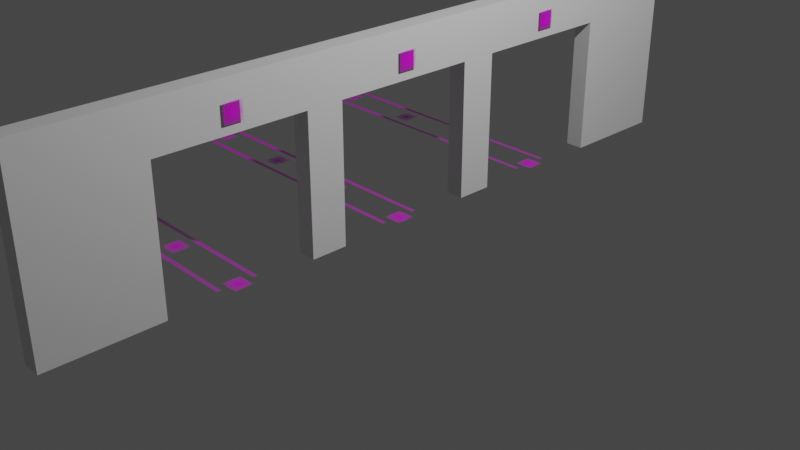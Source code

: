 # Source: untitled.blend  (saved by Blender 2.90.8; exported with 4.5.12 LTS)
import bpy
from mathutils import Matrix  # noqa: F401  (used for matrix-valued properties, if any)

bpy.ops.wm.read_factory_settings(use_empty=True)
scene = bpy.context.scene
scene.name = 'Scene'

# ---- collections
col_collection = bpy.data.collections.new('Collection'); scene.collection.children.link(col_collection)

# ---- images (referenced by path relative to the original .blend; pixels are not part of the script)
import os
ASSET_DIR = os.environ.get("B2B_ASSET_DIR", "")  # directory of the original .blend (textures are referenced by path, not embedded)
HERE = os.path.dirname(os.path.abspath(__file__))  # packed textures are extracted next to this script under _unpacked/

def load_image(name, relpath, width, height, colorspace="sRGB"):
    """Load a texture the original file referenced (path relative to the .blend, or extracted next to this script)."""
    p = next((c for c in (os.path.join(HERE, relpath), os.path.join(ASSET_DIR, relpath)) if relpath and os.path.exists(c)), "")
    if p:
        img = bpy.data.images.load(p, check_existing=True)
        img.name = name
    else:  # same state as the original file: an image datablock whose file is absent (Cycles renders it pink)
        img = bpy.data.images.new(name, width, height)
        img.source = "FILE"
        img.filepath = "//" + (relpath or name)
    img.colorspace_settings.name = colorspace
    return img
img_5x5_1000_100_png = load_image('5x5_1000-100.png', 'markers_used_iteration1/5x5_1000-100.png', 1024, 1024, 'sRGB')
img_5x5_1000_101_png = load_image('5x5_1000-101.png', 'markers_used_iteration1/5x5_1000-101.png', 1024, 1024, 'sRGB')
img_5x5_1000_102_png = load_image('5x5_1000-102.png', 'markers_used_iteration1/5x5_1000-102.png', 1024, 1024, 'sRGB')
img_screenshot_from_2020_09_12_11_19_54_png = load_image('Screenshot from 2020-09-12 11-19-54.png', 'Screenshot from 2020-09-12 11-19-54.png', 1024, 1024, 'sRGB')
img_5x5_1000_1_png = load_image('5x5_1000-1.png', '5x5_1000-1.png', 1024, 1024, 'sRGB')
img_5x5_1000_2_png = load_image('5x5_1000-2.png', '5x5_1000-2.png', 1024, 1024, 'sRGB')
img_5x5_1000_3_png = load_image('5x5_1000-3.png', '5x5_1000-3.png', 1024, 1024, 'sRGB')
img_5x5_1000_4_png = load_image('5x5_1000-4.png', '5x5_1000-4.png', 1024, 1024, 'sRGB')
img_5x5_1000_5_png = load_image('5x5_1000-5.png', '5x5_1000-5.png', 1024, 1024, 'sRGB')
img_5x5_1000_6_png = load_image('5x5_1000-6.png', '5x5_1000-6.png', 1024, 1024, 'sRGB')
img_5x5_1000_7_png = load_image('5x5_1000-7.png', '5x5_1000-7.png', 1024, 1024, 'sRGB')
img_5x5_1000_8_png = load_image('5x5_1000-8.png', '5x5_1000-8.png', 1024, 1024, 'sRGB')
img_5x5_1000_9_png = load_image('5x5_1000-9.png', '5x5_1000-9.png', 1024, 1024, 'sRGB')
img_5x5_1000_10_png = load_image('5x5_1000-10.png', '5x5_1000-10.png', 1024, 1024, 'sRGB')
img_5x5_1000_11_png = load_image('5x5_1000-11.png', '5x5_1000-11.png', 1024, 1024, 'sRGB')
img_5x5_1000_12_png = load_image('5x5_1000-12.png', '5x5_1000-12.png', 1024, 1024, 'sRGB')
img_5x5_1000_13_png = load_image('5x5_1000-13.png', '5x5_1000-13.png', 1024, 1024, 'sRGB')
img_5x5_1000_14_png = load_image('5x5_1000-14.png', '5x5_1000-14.png', 1024, 1024, 'sRGB')
img_5x5_1000_15_png = load_image('5x5_1000-15.png', '5x5_1000-15.png', 1024, 1024, 'sRGB')
img_5x5_1000_16_png = load_image('5x5_1000-16.png', '5x5_1000-16.png', 1024, 1024, 'sRGB')
img_5x5_1000_17_png = load_image('5x5_1000-17.png', '5x5_1000-17.png', 1024, 1024, 'sRGB')
img_5x5_1000_18_png = load_image('5x5_1000-18.png', '5x5_1000-18.png', 1024, 1024, 'sRGB')

# ---- materials (node trees are filled in below, after node groups)
mat_material = bpy.data.materials.new('Material')
mat_material.alpha_threshold = 0.0
mat_material.use_transparent_shadow = False
mat_material.line_color = (0.0, 0.0, 0.0, 1.0)
mat_5x5_1000_100 = bpy.data.materials.new('5x5_1000-100')
mat_5x5_1000_100.surface_render_method = 'BLENDED'
mat_5x5_1000_100.blend_method = 'BLEND'
mat_5x5_1000_100.use_transparent_shadow = False
mat_5x5_1000_101 = bpy.data.materials.new('5x5_1000-101')
mat_5x5_1000_101.surface_render_method = 'BLENDED'
mat_5x5_1000_101.blend_method = 'BLEND'
mat_5x5_1000_101.use_transparent_shadow = False
mat_5x5_1000_102 = bpy.data.materials.new('5x5_1000-102')
mat_5x5_1000_102.surface_render_method = 'BLENDED'
mat_5x5_1000_102.blend_method = 'BLEND'
mat_5x5_1000_102.use_transparent_shadow = False
mat_screenshot_from_2020_09_12_11_19_54 = bpy.data.materials.new('Screenshot from 2020-09-12 11-19-54')
mat_screenshot_from_2020_09_12_11_19_54.surface_render_method = 'BLENDED'
mat_screenshot_from_2020_09_12_11_19_54.blend_method = 'BLEND'
mat_screenshot_from_2020_09_12_11_19_54.use_transparent_shadow = False
mat_5x5_1000_1 = bpy.data.materials.new('5x5_1000-1')
mat_5x5_1000_1.surface_render_method = 'BLENDED'
mat_5x5_1000_1.blend_method = 'BLEND'
mat_5x5_1000_1.use_transparent_shadow = False
mat_5x5_1000_2 = bpy.data.materials.new('5x5_1000-2')
mat_5x5_1000_2.surface_render_method = 'BLENDED'
mat_5x5_1000_2.blend_method = 'BLEND'
mat_5x5_1000_2.use_transparent_shadow = False
mat_5x5_1000_3 = bpy.data.materials.new('5x5_1000-3')
mat_5x5_1000_3.surface_render_method = 'BLENDED'
mat_5x5_1000_3.blend_method = 'BLEND'
mat_5x5_1000_3.use_transparent_shadow = False
mat_5x5_1000_4 = bpy.data.materials.new('5x5_1000-4')
mat_5x5_1000_4.surface_render_method = 'BLENDED'
mat_5x5_1000_4.blend_method = 'BLEND'
mat_5x5_1000_4.use_transparent_shadow = False
mat_5x5_1000_5 = bpy.data.materials.new('5x5_1000-5')
mat_5x5_1000_5.surface_render_method = 'BLENDED'
mat_5x5_1000_5.blend_method = 'BLEND'
mat_5x5_1000_5.use_transparent_shadow = False
mat_5x5_1000_6 = bpy.data.materials.new('5x5_1000-6')
mat_5x5_1000_6.surface_render_method = 'BLENDED'
mat_5x5_1000_6.blend_method = 'BLEND'
mat_5x5_1000_6.use_transparent_shadow = False
mat_5x5_1000_7 = bpy.data.materials.new('5x5_1000-7')
mat_5x5_1000_7.surface_render_method = 'BLENDED'
mat_5x5_1000_7.blend_method = 'BLEND'
mat_5x5_1000_7.use_transparent_shadow = False
mat_5x5_1000_8 = bpy.data.materials.new('5x5_1000-8')
mat_5x5_1000_8.surface_render_method = 'BLENDED'
mat_5x5_1000_8.blend_method = 'BLEND'
mat_5x5_1000_8.use_transparent_shadow = False
mat_5x5_1000_9 = bpy.data.materials.new('5x5_1000-9')
mat_5x5_1000_9.surface_render_method = 'BLENDED'
mat_5x5_1000_9.blend_method = 'BLEND'
mat_5x5_1000_9.use_transparent_shadow = False
mat_5x5_1000_10 = bpy.data.materials.new('5x5_1000-10')
mat_5x5_1000_10.surface_render_method = 'BLENDED'
mat_5x5_1000_10.blend_method = 'BLEND'
mat_5x5_1000_10.use_transparent_shadow = False
mat_5x5_1000_11 = bpy.data.materials.new('5x5_1000-11')
mat_5x5_1000_11.surface_render_method = 'BLENDED'
mat_5x5_1000_11.blend_method = 'BLEND'
mat_5x5_1000_11.use_transparent_shadow = False
mat_5x5_1000_12 = bpy.data.materials.new('5x5_1000-12')
mat_5x5_1000_12.surface_render_method = 'BLENDED'
mat_5x5_1000_12.blend_method = 'BLEND'
mat_5x5_1000_12.use_transparent_shadow = False
mat_5x5_1000_13 = bpy.data.materials.new('5x5_1000-13')
mat_5x5_1000_13.surface_render_method = 'BLENDED'
mat_5x5_1000_13.blend_method = 'BLEND'
mat_5x5_1000_13.use_transparent_shadow = False
mat_5x5_1000_14 = bpy.data.materials.new('5x5_1000-14')
mat_5x5_1000_14.surface_render_method = 'BLENDED'
mat_5x5_1000_14.blend_method = 'BLEND'
mat_5x5_1000_14.use_transparent_shadow = False
mat_5x5_1000_15 = bpy.data.materials.new('5x5_1000-15')
mat_5x5_1000_15.surface_render_method = 'BLENDED'
mat_5x5_1000_15.blend_method = 'BLEND'
mat_5x5_1000_15.use_transparent_shadow = False
mat_5x5_1000_16 = bpy.data.materials.new('5x5_1000-16')
mat_5x5_1000_16.surface_render_method = 'BLENDED'
mat_5x5_1000_16.blend_method = 'BLEND'
mat_5x5_1000_16.use_transparent_shadow = False
mat_5x5_1000_17 = bpy.data.materials.new('5x5_1000-17')
mat_5x5_1000_17.surface_render_method = 'BLENDED'
mat_5x5_1000_17.blend_method = 'BLEND'
mat_5x5_1000_17.use_transparent_shadow = False
mat_5x5_1000_18 = bpy.data.materials.new('5x5_1000-18')
mat_5x5_1000_18.surface_render_method = 'BLENDED'
mat_5x5_1000_18.blend_method = 'BLEND'
mat_5x5_1000_18.use_transparent_shadow = False

# ---- material node trees
mat_material.use_nodes = True; mat_material.node_tree.nodes.clear()
_N = mat_material.node_tree.nodes; _L = mat_material.node_tree.links
n0 = _N.new('ShaderNodeOutputMaterial'); n0.name = 'Material Output'; n0.location = (300, 300)
n1 = _N.new('ShaderNodeBsdfPrincipled'); n1.name = 'Principled BSDF'; n1.location = (10, 300)
n1.distribution = 'GGX'
n1.subsurface_method = 'BURLEY'
n1.inputs[2].default_value = 0.4
n1.inputs[3].default_value = 1.45
n1.inputs[27].default_value = (0.0, 0.0, 0.0, 1.0)
n1.inputs[28].default_value = 1.0
_L.new(n1.outputs[0], n0.inputs[0])
n0.is_active_output = True
mat_5x5_1000_100.use_nodes = True; mat_5x5_1000_100.node_tree.nodes.clear()
_N = mat_5x5_1000_100.node_tree.nodes; _L = mat_5x5_1000_100.node_tree.links
n0 = _N.new('ShaderNodeOutputMaterial'); n0.name = 'Material Output'; n0.location = (300, 300)
n1 = _N.new('ShaderNodeTexImage'); n1.name = 'Image Texture'; n1.location = (-200, 300)
n1.image = img_5x5_1000_100_png
n1.extension = 'CLIP'
n2 = _N.new('ShaderNodeBsdfPrincipled'); n2.name = 'Principled BSDF'; n2.location = (0, 300)
n2.distribution = 'GGX'
n2.subsurface_method = 'BURLEY'
n2.inputs[3].default_value = 1.45
n2.inputs[27].default_value = (0.0, 0.0, 0.0, 1.0)
n2.inputs[28].default_value = 1.0
_L.new(n1.outputs[0], n2.inputs[0])
_L.new(n1.outputs[1], n2.inputs[4])
_L.new(n2.outputs[0], n0.inputs[0])
n0.is_active_output = True
mat_5x5_1000_101.use_nodes = True; mat_5x5_1000_101.node_tree.nodes.clear()
_N = mat_5x5_1000_101.node_tree.nodes; _L = mat_5x5_1000_101.node_tree.links
n0 = _N.new('ShaderNodeOutputMaterial'); n0.name = 'Material Output'; n0.location = (300, 300)
n1 = _N.new('ShaderNodeTexImage'); n1.name = 'Image Texture'; n1.location = (-200, 300)
n1.image = img_5x5_1000_101_png
n1.extension = 'CLIP'
n2 = _N.new('ShaderNodeBsdfPrincipled'); n2.name = 'Principled BSDF'; n2.location = (0, 300)
n2.distribution = 'GGX'
n2.subsurface_method = 'BURLEY'
n2.inputs[3].default_value = 1.45
n2.inputs[27].default_value = (0.0, 0.0, 0.0, 1.0)
n2.inputs[28].default_value = 1.0
_L.new(n1.outputs[0], n2.inputs[0])
_L.new(n1.outputs[1], n2.inputs[4])
_L.new(n2.outputs[0], n0.inputs[0])
n0.is_active_output = True
mat_5x5_1000_102.use_nodes = True; mat_5x5_1000_102.node_tree.nodes.clear()
_N = mat_5x5_1000_102.node_tree.nodes; _L = mat_5x5_1000_102.node_tree.links
n0 = _N.new('ShaderNodeOutputMaterial'); n0.name = 'Material Output'; n0.location = (300, 300)
n1 = _N.new('ShaderNodeTexImage'); n1.name = 'Image Texture'; n1.location = (-200, 300)
n1.image = img_5x5_1000_102_png
n1.extension = 'CLIP'
n2 = _N.new('ShaderNodeBsdfPrincipled'); n2.name = 'Principled BSDF'; n2.location = (0, 300)
n2.distribution = 'GGX'
n2.subsurface_method = 'BURLEY'
n2.inputs[3].default_value = 1.45
n2.inputs[27].default_value = (0.0, 0.0, 0.0, 1.0)
n2.inputs[28].default_value = 1.0
_L.new(n1.outputs[0], n2.inputs[0])
_L.new(n1.outputs[1], n2.inputs[4])
_L.new(n2.outputs[0], n0.inputs[0])
n0.is_active_output = True
mat_screenshot_from_2020_09_12_11_19_54.use_nodes = True; mat_screenshot_from_2020_09_12_11_19_54.node_tree.nodes.clear()
_N = mat_screenshot_from_2020_09_12_11_19_54.node_tree.nodes; _L = mat_screenshot_from_2020_09_12_11_19_54.node_tree.links
n0 = _N.new('ShaderNodeOutputMaterial'); n0.name = 'Material Output'; n0.location = (300, 300)
n1 = _N.new('ShaderNodeTexImage'); n1.name = 'Image Texture'; n1.location = (-200, 300)
n1.image = img_screenshot_from_2020_09_12_11_19_54_png
n1.extension = 'CLIP'
n2 = _N.new('ShaderNodeBsdfPrincipled'); n2.name = 'Principled BSDF'; n2.location = (0, 300)
n2.distribution = 'GGX'
n2.subsurface_method = 'BURLEY'
n2.inputs[3].default_value = 1.45
n2.inputs[27].default_value = (0.0, 0.0, 0.0, 1.0)
n2.inputs[28].default_value = 1.0
_L.new(n1.outputs[0], n2.inputs[0])
_L.new(n1.outputs[1], n2.inputs[4])
_L.new(n2.outputs[0], n0.inputs[0])
n0.is_active_output = True
mat_5x5_1000_1.use_nodes = True; mat_5x5_1000_1.node_tree.nodes.clear()
_N = mat_5x5_1000_1.node_tree.nodes; _L = mat_5x5_1000_1.node_tree.links
n0 = _N.new('ShaderNodeOutputMaterial'); n0.name = 'Material Output'; n0.location = (300, 300)
n1 = _N.new('ShaderNodeTexImage'); n1.name = 'Image Texture'; n1.location = (-200, 300)
n1.image = img_5x5_1000_1_png
n1.extension = 'CLIP'
n2 = _N.new('ShaderNodeBsdfPrincipled'); n2.name = 'Principled BSDF'; n2.location = (0, 300)
n2.distribution = 'GGX'
n2.subsurface_method = 'BURLEY'
n2.inputs[3].default_value = 1.45
n2.inputs[27].default_value = (0.0, 0.0, 0.0, 1.0)
n2.inputs[28].default_value = 1.0
_L.new(n1.outputs[0], n2.inputs[0])
_L.new(n1.outputs[1], n2.inputs[4])
_L.new(n2.outputs[0], n0.inputs[0])
n0.is_active_output = True
mat_5x5_1000_2.use_nodes = True; mat_5x5_1000_2.node_tree.nodes.clear()
_N = mat_5x5_1000_2.node_tree.nodes; _L = mat_5x5_1000_2.node_tree.links
n0 = _N.new('ShaderNodeOutputMaterial'); n0.name = 'Material Output'; n0.location = (300, 300)
n1 = _N.new('ShaderNodeTexImage'); n1.name = 'Image Texture'; n1.location = (-200, 300)
n1.image = img_5x5_1000_2_png
n1.extension = 'CLIP'
n2 = _N.new('ShaderNodeBsdfPrincipled'); n2.name = 'Principled BSDF'; n2.location = (0, 300)
n2.distribution = 'GGX'
n2.subsurface_method = 'BURLEY'
n2.inputs[3].default_value = 1.45
n2.inputs[27].default_value = (0.0, 0.0, 0.0, 1.0)
n2.inputs[28].default_value = 1.0
_L.new(n1.outputs[0], n2.inputs[0])
_L.new(n1.outputs[1], n2.inputs[4])
_L.new(n2.outputs[0], n0.inputs[0])
n0.is_active_output = True
mat_5x5_1000_3.use_nodes = True; mat_5x5_1000_3.node_tree.nodes.clear()
_N = mat_5x5_1000_3.node_tree.nodes; _L = mat_5x5_1000_3.node_tree.links
n0 = _N.new('ShaderNodeOutputMaterial'); n0.name = 'Material Output'; n0.location = (300, 300)
n1 = _N.new('ShaderNodeTexImage'); n1.name = 'Image Texture'; n1.location = (-200, 300)
n1.image = img_5x5_1000_3_png
n1.extension = 'CLIP'
n2 = _N.new('ShaderNodeBsdfPrincipled'); n2.name = 'Principled BSDF'; n2.location = (0, 300)
n2.distribution = 'GGX'
n2.subsurface_method = 'BURLEY'
n2.inputs[3].default_value = 1.45
n2.inputs[27].default_value = (0.0, 0.0, 0.0, 1.0)
n2.inputs[28].default_value = 1.0
_L.new(n1.outputs[0], n2.inputs[0])
_L.new(n1.outputs[1], n2.inputs[4])
_L.new(n2.outputs[0], n0.inputs[0])
n0.is_active_output = True
mat_5x5_1000_4.use_nodes = True; mat_5x5_1000_4.node_tree.nodes.clear()
_N = mat_5x5_1000_4.node_tree.nodes; _L = mat_5x5_1000_4.node_tree.links
n0 = _N.new('ShaderNodeOutputMaterial'); n0.name = 'Material Output'; n0.location = (300, 300)
n1 = _N.new('ShaderNodeTexImage'); n1.name = 'Image Texture'; n1.location = (-200, 300)
n1.image = img_5x5_1000_4_png
n1.extension = 'CLIP'
n2 = _N.new('ShaderNodeBsdfPrincipled'); n2.name = 'Principled BSDF'; n2.location = (0, 300)
n2.distribution = 'GGX'
n2.subsurface_method = 'BURLEY'
n2.inputs[3].default_value = 1.45
n2.inputs[27].default_value = (0.0, 0.0, 0.0, 1.0)
n2.inputs[28].default_value = 1.0
_L.new(n1.outputs[0], n2.inputs[0])
_L.new(n1.outputs[1], n2.inputs[4])
_L.new(n2.outputs[0], n0.inputs[0])
n0.is_active_output = True
mat_5x5_1000_5.use_nodes = True; mat_5x5_1000_5.node_tree.nodes.clear()
_N = mat_5x5_1000_5.node_tree.nodes; _L = mat_5x5_1000_5.node_tree.links
n0 = _N.new('ShaderNodeOutputMaterial'); n0.name = 'Material Output'; n0.location = (300, 300)
n1 = _N.new('ShaderNodeTexImage'); n1.name = 'Image Texture'; n1.location = (-200, 300)
n1.image = img_5x5_1000_5_png
n1.extension = 'CLIP'
n2 = _N.new('ShaderNodeBsdfPrincipled'); n2.name = 'Principled BSDF'; n2.location = (0, 300)
n2.distribution = 'GGX'
n2.subsurface_method = 'BURLEY'
n2.inputs[3].default_value = 1.45
n2.inputs[27].default_value = (0.0, 0.0, 0.0, 1.0)
n2.inputs[28].default_value = 1.0
_L.new(n1.outputs[0], n2.inputs[0])
_L.new(n1.outputs[1], n2.inputs[4])
_L.new(n2.outputs[0], n0.inputs[0])
n0.is_active_output = True
mat_5x5_1000_6.use_nodes = True; mat_5x5_1000_6.node_tree.nodes.clear()
_N = mat_5x5_1000_6.node_tree.nodes; _L = mat_5x5_1000_6.node_tree.links
n0 = _N.new('ShaderNodeOutputMaterial'); n0.name = 'Material Output'; n0.location = (300, 300)
n1 = _N.new('ShaderNodeTexImage'); n1.name = 'Image Texture'; n1.location = (-200, 300)
n1.image = img_5x5_1000_6_png
n1.extension = 'CLIP'
n2 = _N.new('ShaderNodeBsdfPrincipled'); n2.name = 'Principled BSDF'; n2.location = (0, 300)
n2.distribution = 'GGX'
n2.subsurface_method = 'BURLEY'
n2.inputs[3].default_value = 1.45
n2.inputs[27].default_value = (0.0, 0.0, 0.0, 1.0)
n2.inputs[28].default_value = 1.0
_L.new(n1.outputs[0], n2.inputs[0])
_L.new(n1.outputs[1], n2.inputs[4])
_L.new(n2.outputs[0], n0.inputs[0])
n0.is_active_output = True
mat_5x5_1000_7.use_nodes = True; mat_5x5_1000_7.node_tree.nodes.clear()
_N = mat_5x5_1000_7.node_tree.nodes; _L = mat_5x5_1000_7.node_tree.links
n0 = _N.new('ShaderNodeOutputMaterial'); n0.name = 'Material Output'; n0.location = (300, 300)
n1 = _N.new('ShaderNodeTexImage'); n1.name = 'Image Texture'; n1.location = (-200, 300)
n1.image = img_5x5_1000_7_png
n1.extension = 'CLIP'
n2 = _N.new('ShaderNodeBsdfPrincipled'); n2.name = 'Principled BSDF'; n2.location = (0, 300)
n2.distribution = 'GGX'
n2.subsurface_method = 'BURLEY'
n2.inputs[3].default_value = 1.45
n2.inputs[27].default_value = (0.0, 0.0, 0.0, 1.0)
n2.inputs[28].default_value = 1.0
_L.new(n1.outputs[0], n2.inputs[0])
_L.new(n1.outputs[1], n2.inputs[4])
_L.new(n2.outputs[0], n0.inputs[0])
n0.is_active_output = True
mat_5x5_1000_8.use_nodes = True; mat_5x5_1000_8.node_tree.nodes.clear()
_N = mat_5x5_1000_8.node_tree.nodes; _L = mat_5x5_1000_8.node_tree.links
n0 = _N.new('ShaderNodeOutputMaterial'); n0.name = 'Material Output'; n0.location = (300, 300)
n1 = _N.new('ShaderNodeTexImage'); n1.name = 'Image Texture'; n1.location = (-200, 300)
n1.image = img_5x5_1000_8_png
n1.extension = 'CLIP'
n2 = _N.new('ShaderNodeBsdfPrincipled'); n2.name = 'Principled BSDF'; n2.location = (0, 300)
n2.distribution = 'GGX'
n2.subsurface_method = 'BURLEY'
n2.inputs[3].default_value = 1.45
n2.inputs[27].default_value = (0.0, 0.0, 0.0, 1.0)
n2.inputs[28].default_value = 1.0
_L.new(n1.outputs[0], n2.inputs[0])
_L.new(n1.outputs[1], n2.inputs[4])
_L.new(n2.outputs[0], n0.inputs[0])
n0.is_active_output = True
mat_5x5_1000_9.use_nodes = True; mat_5x5_1000_9.node_tree.nodes.clear()
_N = mat_5x5_1000_9.node_tree.nodes; _L = mat_5x5_1000_9.node_tree.links
n0 = _N.new('ShaderNodeOutputMaterial'); n0.name = 'Material Output'; n0.location = (300, 300)
n1 = _N.new('ShaderNodeTexImage'); n1.name = 'Image Texture'; n1.location = (-200, 300)
n1.image = img_5x5_1000_9_png
n1.extension = 'CLIP'
n2 = _N.new('ShaderNodeBsdfPrincipled'); n2.name = 'Principled BSDF'; n2.location = (0, 300)
n2.distribution = 'GGX'
n2.subsurface_method = 'BURLEY'
n2.inputs[3].default_value = 1.45
n2.inputs[27].default_value = (0.0, 0.0, 0.0, 1.0)
n2.inputs[28].default_value = 1.0
_L.new(n1.outputs[0], n2.inputs[0])
_L.new(n1.outputs[1], n2.inputs[4])
_L.new(n2.outputs[0], n0.inputs[0])
n0.is_active_output = True
mat_5x5_1000_10.use_nodes = True; mat_5x5_1000_10.node_tree.nodes.clear()
_N = mat_5x5_1000_10.node_tree.nodes; _L = mat_5x5_1000_10.node_tree.links
n0 = _N.new('ShaderNodeOutputMaterial'); n0.name = 'Material Output'; n0.location = (300, 300)
n1 = _N.new('ShaderNodeTexImage'); n1.name = 'Image Texture'; n1.location = (-200, 300)
n1.image = img_5x5_1000_10_png
n1.extension = 'CLIP'
n2 = _N.new('ShaderNodeBsdfPrincipled'); n2.name = 'Principled BSDF'; n2.location = (0, 300)
n2.distribution = 'GGX'
n2.subsurface_method = 'BURLEY'
n2.inputs[3].default_value = 1.45
n2.inputs[27].default_value = (0.0, 0.0, 0.0, 1.0)
n2.inputs[28].default_value = 1.0
_L.new(n1.outputs[0], n2.inputs[0])
_L.new(n1.outputs[1], n2.inputs[4])
_L.new(n2.outputs[0], n0.inputs[0])
n0.is_active_output = True
mat_5x5_1000_11.use_nodes = True; mat_5x5_1000_11.node_tree.nodes.clear()
_N = mat_5x5_1000_11.node_tree.nodes; _L = mat_5x5_1000_11.node_tree.links
n0 = _N.new('ShaderNodeOutputMaterial'); n0.name = 'Material Output'; n0.location = (300, 300)
n1 = _N.new('ShaderNodeTexImage'); n1.name = 'Image Texture'; n1.location = (-200, 300)
n1.image = img_5x5_1000_11_png
n1.extension = 'CLIP'
n2 = _N.new('ShaderNodeBsdfPrincipled'); n2.name = 'Principled BSDF'; n2.location = (0, 300)
n2.distribution = 'GGX'
n2.subsurface_method = 'BURLEY'
n2.inputs[3].default_value = 1.45
n2.inputs[27].default_value = (0.0, 0.0, 0.0, 1.0)
n2.inputs[28].default_value = 1.0
_L.new(n1.outputs[0], n2.inputs[0])
_L.new(n1.outputs[1], n2.inputs[4])
_L.new(n2.outputs[0], n0.inputs[0])
n0.is_active_output = True
mat_5x5_1000_12.use_nodes = True; mat_5x5_1000_12.node_tree.nodes.clear()
_N = mat_5x5_1000_12.node_tree.nodes; _L = mat_5x5_1000_12.node_tree.links
n0 = _N.new('ShaderNodeOutputMaterial'); n0.name = 'Material Output'; n0.location = (300, 300)
n1 = _N.new('ShaderNodeTexImage'); n1.name = 'Image Texture'; n1.location = (-200, 300)
n1.image = img_5x5_1000_12_png
n1.extension = 'CLIP'
n2 = _N.new('ShaderNodeBsdfPrincipled'); n2.name = 'Principled BSDF'; n2.location = (0, 300)
n2.distribution = 'GGX'
n2.subsurface_method = 'BURLEY'
n2.inputs[3].default_value = 1.45
n2.inputs[27].default_value = (0.0, 0.0, 0.0, 1.0)
n2.inputs[28].default_value = 1.0
_L.new(n1.outputs[0], n2.inputs[0])
_L.new(n1.outputs[1], n2.inputs[4])
_L.new(n2.outputs[0], n0.inputs[0])
n0.is_active_output = True
mat_5x5_1000_13.use_nodes = True; mat_5x5_1000_13.node_tree.nodes.clear()
_N = mat_5x5_1000_13.node_tree.nodes; _L = mat_5x5_1000_13.node_tree.links
n0 = _N.new('ShaderNodeOutputMaterial'); n0.name = 'Material Output'; n0.location = (300, 300)
n1 = _N.new('ShaderNodeTexImage'); n1.name = 'Image Texture'; n1.location = (-200, 300)
n1.image = img_5x5_1000_13_png
n1.extension = 'CLIP'
n2 = _N.new('ShaderNodeBsdfPrincipled'); n2.name = 'Principled BSDF'; n2.location = (0, 300)
n2.distribution = 'GGX'
n2.subsurface_method = 'BURLEY'
n2.inputs[3].default_value = 1.45
n2.inputs[27].default_value = (0.0, 0.0, 0.0, 1.0)
n2.inputs[28].default_value = 1.0
_L.new(n1.outputs[0], n2.inputs[0])
_L.new(n1.outputs[1], n2.inputs[4])
_L.new(n2.outputs[0], n0.inputs[0])
n0.is_active_output = True
mat_5x5_1000_14.use_nodes = True; mat_5x5_1000_14.node_tree.nodes.clear()
_N = mat_5x5_1000_14.node_tree.nodes; _L = mat_5x5_1000_14.node_tree.links
n0 = _N.new('ShaderNodeOutputMaterial'); n0.name = 'Material Output'; n0.location = (300, 300)
n1 = _N.new('ShaderNodeTexImage'); n1.name = 'Image Texture'; n1.location = (-200, 300)
n1.image = img_5x5_1000_14_png
n1.extension = 'CLIP'
n2 = _N.new('ShaderNodeBsdfPrincipled'); n2.name = 'Principled BSDF'; n2.location = (0, 300)
n2.distribution = 'GGX'
n2.subsurface_method = 'BURLEY'
n2.inputs[3].default_value = 1.45
n2.inputs[27].default_value = (0.0, 0.0, 0.0, 1.0)
n2.inputs[28].default_value = 1.0
_L.new(n1.outputs[0], n2.inputs[0])
_L.new(n1.outputs[1], n2.inputs[4])
_L.new(n2.outputs[0], n0.inputs[0])
n0.is_active_output = True
mat_5x5_1000_15.use_nodes = True; mat_5x5_1000_15.node_tree.nodes.clear()
_N = mat_5x5_1000_15.node_tree.nodes; _L = mat_5x5_1000_15.node_tree.links
n0 = _N.new('ShaderNodeOutputMaterial'); n0.name = 'Material Output'; n0.location = (300, 300)
n1 = _N.new('ShaderNodeTexImage'); n1.name = 'Image Texture'; n1.location = (-200, 300)
n1.image = img_5x5_1000_15_png
n1.extension = 'CLIP'
n2 = _N.new('ShaderNodeBsdfPrincipled'); n2.name = 'Principled BSDF'; n2.location = (0, 300)
n2.distribution = 'GGX'
n2.subsurface_method = 'BURLEY'
n2.inputs[3].default_value = 1.45
n2.inputs[27].default_value = (0.0, 0.0, 0.0, 1.0)
n2.inputs[28].default_value = 1.0
_L.new(n1.outputs[0], n2.inputs[0])
_L.new(n1.outputs[1], n2.inputs[4])
_L.new(n2.outputs[0], n0.inputs[0])
n0.is_active_output = True
mat_5x5_1000_16.use_nodes = True; mat_5x5_1000_16.node_tree.nodes.clear()
_N = mat_5x5_1000_16.node_tree.nodes; _L = mat_5x5_1000_16.node_tree.links
n0 = _N.new('ShaderNodeOutputMaterial'); n0.name = 'Material Output'; n0.location = (300, 300)
n1 = _N.new('ShaderNodeTexImage'); n1.name = 'Image Texture'; n1.location = (-200, 300)
n1.image = img_5x5_1000_16_png
n1.extension = 'CLIP'
n2 = _N.new('ShaderNodeBsdfPrincipled'); n2.name = 'Principled BSDF'; n2.location = (0, 300)
n2.distribution = 'GGX'
n2.subsurface_method = 'BURLEY'
n2.inputs[3].default_value = 1.45
n2.inputs[27].default_value = (0.0, 0.0, 0.0, 1.0)
n2.inputs[28].default_value = 1.0
_L.new(n1.outputs[0], n2.inputs[0])
_L.new(n1.outputs[1], n2.inputs[4])
_L.new(n2.outputs[0], n0.inputs[0])
n0.is_active_output = True
mat_5x5_1000_17.use_nodes = True; mat_5x5_1000_17.node_tree.nodes.clear()
_N = mat_5x5_1000_17.node_tree.nodes; _L = mat_5x5_1000_17.node_tree.links
n0 = _N.new('ShaderNodeOutputMaterial'); n0.name = 'Material Output'; n0.location = (300, 300)
n1 = _N.new('ShaderNodeTexImage'); n1.name = 'Image Texture'; n1.location = (-200, 300)
n1.image = img_5x5_1000_17_png
n1.extension = 'CLIP'
n2 = _N.new('ShaderNodeBsdfPrincipled'); n2.name = 'Principled BSDF'; n2.location = (0, 300)
n2.distribution = 'GGX'
n2.subsurface_method = 'BURLEY'
n2.inputs[3].default_value = 1.45
n2.inputs[27].default_value = (0.0, 0.0, 0.0, 1.0)
n2.inputs[28].default_value = 1.0
_L.new(n1.outputs[0], n2.inputs[0])
_L.new(n1.outputs[1], n2.inputs[4])
_L.new(n2.outputs[0], n0.inputs[0])
n0.is_active_output = True
mat_5x5_1000_18.use_nodes = True; mat_5x5_1000_18.node_tree.nodes.clear()
_N = mat_5x5_1000_18.node_tree.nodes; _L = mat_5x5_1000_18.node_tree.links
n0 = _N.new('ShaderNodeOutputMaterial'); n0.name = 'Material Output'; n0.location = (300, 300)
n1 = _N.new('ShaderNodeTexImage'); n1.name = 'Image Texture'; n1.location = (-200, 300)
n1.image = img_5x5_1000_18_png
n1.extension = 'CLIP'
n2 = _N.new('ShaderNodeBsdfPrincipled'); n2.name = 'Principled BSDF'; n2.location = (0, 300)
n2.distribution = 'GGX'
n2.subsurface_method = 'BURLEY'
n2.inputs[3].default_value = 1.45
n2.inputs[27].default_value = (0.0, 0.0, 0.0, 1.0)
n2.inputs[28].default_value = 1.0
_L.new(n1.outputs[0], n2.inputs[0])
_L.new(n1.outputs[1], n2.inputs[4])
_L.new(n2.outputs[0], n0.inputs[0])
n0.is_active_output = True

# ---- world
world_world = bpy.data.worlds.new('World'); scene.world = world_world
world_world.use_nodes = True; world_world.node_tree.nodes.clear()
_N = world_world.node_tree.nodes; _L = world_world.node_tree.links
n0 = _N.new('ShaderNodeOutputWorld'); n0.name = 'World Output'; n0.location = (300, 300)
n1 = _N.new('ShaderNodeBackground'); n1.name = 'Background'; n1.location = (10, 300)
n1.inputs[0].default_value = (0.05088, 0.05088, 0.05088, 1.0)
_L.new(n1.outputs[0], n0.inputs[0])
n0.is_active_output = True
world_world.color = (0.05088, 0.05088, 0.05088)
world_world.use_sun_shadow = False
world_world.sun_shadow_jitter_overblur = 0.0

# ---- cameras
cam_camera = bpy.data.cameras.new('Camera')
cam_camera.clip_end = 100.0
cam_camera.ortho_scale = 7.314

# ---- lights
light_light = bpy.data.lights.new('Light', 'POINT')
light_light.transmission_factor = 0.0
light_light.energy = 1000.0
light_light.shadow_soft_size = 0.1
light_light.shadow_maximum_resolution = 0.006
light_light.use_absolute_resolution = True

# ---- meshes
me_cube = bpy.data.meshes.new('Cube')
me_cube.from_pydata([(1.0, 1.0, 1.0), (1.0, 1.0, -1.0), (1.0, -1.0, 1.0), (1.0, -1.0, -1.0), (-1.0, 1.0, 1.0), (-1.0, 1.0, -1.0), (-1.0, -1.0, 1.0), (-1.0, -1.0, -1.0), (-1.0, -0.2, -1.0), (1.0, -0.2, -1.0), (-1.0, -0.2, 0.49), (1.0, -0.2, 0.49), (1.0, 0.2, 0.49), (-1.0, 0.2, 0.49), (1.0, 0.2, -1.0), (-1.0, 0.2, -1.0), (1.0, 0.3, -1.0), (-1.0, 0.3, -1.0), (1.0, 0.3, 0.49), (-1.0, 0.3, 0.49), (1.0, 0.7, 0.49), (-1.0, 0.7, 0.49), (1.0, 0.7, -1.0), (-1.0, 0.7, -1.0), (1.0, -0.7, -1.0), (-1.0, -0.7, -1.0), (1.0, -0.7, 0.49), (-1.0, -0.7, 0.49), (1.0, -0.3, 0.49), (-1.0, -0.3, 0.49), (1.0, -0.3, -1.0), (-1.0, -0.3, -1.0)], [], [(0, 4, 6, 2), (3, 2, 6, 7), (7, 6, 4, 5, 23, 21, 19, 17, 15, 13, 10, 8, 31, 29, 27, 25), (5, 1, 22, 23), (1, 0, 2, 3, 24, 26, 28, 30, 9, 11, 12, 14, 16, 18, 20, 22), (5, 4, 0, 1), (12, 13, 15, 14), (11, 10, 13, 12), (10, 11, 9, 8), (8, 9, 30, 31), (20, 21, 23, 22), (18, 19, 21, 20), (19, 18, 16, 17), (17, 16, 14, 15), (28, 29, 31, 30), (25, 24, 3, 7), (26, 27, 29, 28), (27, 26, 24, 25)])
_uv = me_cube.uv_layers.new(name='UVMap')
_uv.uv.foreach_set('vector', [0.625, 0.5, 0.875, 0.5, 0.875, 0.75, 0.625, 0.75, 0.375, 0.75, 0.625, 0.75, 0.625, 1.0, 0.375, 1.0, 0.375, 0.0, 0.625, 0.0, 0.625, 0.25, 0.375, 0.25, 0.375, 0.2125, 0.5613, 0.2125, 0.5612, 0.1625, 0.375, 0.1625, 0.375, 0.15, 0.5612, 0.15, 0.5613, 0.1, 0.375, 0.1, 0.375, 0.0875, 0.5613, 0.0875, 0.5612, 0.0375, 0.375, 0.0375, 0.125, 0.5, 0.375, 0.5, 0.375, 0.5375, 0.125, 0.5375, 0.375, 0.5, 0.625, 0.5, 0.625, 0.75, 0.375, 0.75, 0.375, 0.7125, 0.5613, 0.7125, 0.5613, 0.6625, 0.375, 0.6625, 0.375, 0.65, 0.5613, 0.65, 0.5613, 0.6, 0.375, 0.6, 0.375, 0.5875, 0.5613, 0.5875, 0.5612, 0.5375, 0.375, 0.5375, 0.375, 0.25, 0.625, 0.25, 0.625, 0.5, 0.375, 0.5, 0.625, 0.4, 0.625, 0.35, 0.4181, 0.35, 0.4181, 0.4, 0.725, 0.75, 0.775, 0.75, 0.775, 0.5, 0.725, 0.5, 0.625, 0.9, 0.625, 0.85, 0.4181, 0.85, 0.4181, 0.9, 0.125, 0.65, 0.375, 0.65, 0.375, 0.6625, 0.125, 0.6625, 0.625, 0.4, 0.625, 0.35, 0.4181, 0.35, 0.4181, 0.4, 0.725, 0.75, 0.775, 0.75, 0.775, 0.5, 0.725, 0.5, 0.625, 0.9, 0.625, 0.85, 0.4181, 0.85, 0.4181, 0.9, 0.125, 0.5875, 0.375, 0.5875, 0.375, 0.6, 0.125, 0.6, 0.625, 0.4, 0.625, 0.35, 0.4181, 0.35, 0.4181, 0.4, 0.125, 0.7125, 0.375, 0.7125, 0.375, 0.75, 0.125, 0.75, 0.725, 0.75, 0.775, 0.75, 0.775, 0.5, 0.725, 0.5, 0.625, 0.9, 0.625, 0.85, 0.4181, 0.85, 0.4181, 0.9])
me_cube.materials.append(mat_material)
me_cube.use_remesh_preserve_volume = False
me_cube.use_remesh_preserve_attributes = False
me_cube.use_mirror_vertex_groups = False
me_cube.update()
me_5x5_1000_100 = bpy.data.meshes.new('5x5_1000-100')
me_5x5_1000_100.from_pydata([(-0.5, -0.5, 0.0), (0.5, -0.5, 0.0), (-0.5, 0.5, 0.0), (0.5, 0.5, 0.0)], [], [(0, 1, 3, 2)])
_uv = me_5x5_1000_100.uv_layers.new(name='UVMap')
_uv.uv.foreach_set('vector', [0.0, 0.0, 1.0, 0.0, 1.0, 1.0, 0.0, 1.0])
me_5x5_1000_100.materials.append(mat_5x5_1000_100)
me_5x5_1000_100.use_remesh_fix_poles = True
me_5x5_1000_100.use_remesh_preserve_attributes = False
me_5x5_1000_100.use_mirror_vertex_groups = False
me_5x5_1000_100.update()
me_5x5_1000_101 = bpy.data.meshes.new('5x5_1000-101')
me_5x5_1000_101.from_pydata([(-0.5, -0.5, 0.0), (0.5, -0.5, 0.0), (-0.5, 0.5, 0.0), (0.5, 0.5, 0.0)], [], [(0, 1, 3, 2)])
_uv = me_5x5_1000_101.uv_layers.new(name='UVMap')
_uv.uv.foreach_set('vector', [0.0, 0.0, 1.0, 0.0, 1.0, 1.0, 0.0, 1.0])
me_5x5_1000_101.materials.append(mat_5x5_1000_101)
me_5x5_1000_101.use_remesh_fix_poles = True
me_5x5_1000_101.use_remesh_preserve_attributes = False
me_5x5_1000_101.use_mirror_vertex_groups = False
me_5x5_1000_101.update()
me_5x5_1000_102 = bpy.data.meshes.new('5x5_1000-102')
me_5x5_1000_102.from_pydata([(-0.5, -0.5, 0.0), (0.5, -0.5, 0.0), (-0.5, 0.5, 0.0), (0.5, 0.5, 0.0)], [], [(0, 1, 3, 2)])
_uv = me_5x5_1000_102.uv_layers.new(name='UVMap')
_uv.uv.foreach_set('vector', [0.0, 0.0, 1.0, 0.0, 1.0, 1.0, 0.0, 1.0])
me_5x5_1000_102.materials.append(mat_5x5_1000_102)
me_5x5_1000_102.use_remesh_fix_poles = True
me_5x5_1000_102.use_remesh_preserve_attributes = False
me_5x5_1000_102.use_mirror_vertex_groups = False
me_5x5_1000_102.update()
me_screenshot_from_2020_09_12_11_19_54 = bpy.data.meshes.new('Screenshot from 2020-09-12 11-19-54')
me_screenshot_from_2020_09_12_11_19_54.from_pydata([(-20.31, -0.5, 0.0), (20.31, -0.5, 0.0), (-20.31, 0.5, 0.0), (20.31, 0.5, 0.0)], [], [(0, 1, 3, 2)])
_uv = me_screenshot_from_2020_09_12_11_19_54.uv_layers.new(name='UVMap')
_uv.uv.foreach_set('vector', [0.0, 0.0, 1.0, 0.0, 1.0, 1.0, 0.0, 1.0])
me_screenshot_from_2020_09_12_11_19_54.materials.append(mat_screenshot_from_2020_09_12_11_19_54)
me_screenshot_from_2020_09_12_11_19_54.use_remesh_fix_poles = True
me_screenshot_from_2020_09_12_11_19_54.use_remesh_preserve_attributes = False
me_screenshot_from_2020_09_12_11_19_54.use_mirror_vertex_groups = False
me_screenshot_from_2020_09_12_11_19_54.update()
me_screenshot_from_2020_09_12_11_19_54_001 = bpy.data.meshes.new('Screenshot from 2020-09-12 11-19-54.001')
me_screenshot_from_2020_09_12_11_19_54_001.from_pydata([(-20.31, -0.5, 0.0), (20.31, -0.5, 0.0), (-20.31, 0.5, 0.0), (20.31, 0.5, 0.0)], [], [(0, 1, 3, 2)])
_uv = me_screenshot_from_2020_09_12_11_19_54_001.uv_layers.new(name='UVMap')
_uv.uv.foreach_set('vector', [0.0, 0.0, 1.0, 0.0, 1.0, 1.0, 0.0, 1.0])
me_screenshot_from_2020_09_12_11_19_54_001.materials.append(mat_screenshot_from_2020_09_12_11_19_54)
me_screenshot_from_2020_09_12_11_19_54_001.use_remesh_fix_poles = True
me_screenshot_from_2020_09_12_11_19_54_001.use_remesh_preserve_attributes = False
me_screenshot_from_2020_09_12_11_19_54_001.use_mirror_vertex_groups = False
me_screenshot_from_2020_09_12_11_19_54_001.update()
me_screenshot_from_2020_09_12_11_19_54_002 = bpy.data.meshes.new('Screenshot from 2020-09-12 11-19-54.002')
me_screenshot_from_2020_09_12_11_19_54_002.from_pydata([(-20.31, -0.5, 0.0), (20.31, -0.5, 0.0), (-20.31, 0.5, 0.0), (20.31, 0.5, 0.0)], [], [(0, 1, 3, 2)])
_uv = me_screenshot_from_2020_09_12_11_19_54_002.uv_layers.new(name='UVMap')
_uv.uv.foreach_set('vector', [0.0, 0.0, 1.0, 0.0, 1.0, 1.0, 0.0, 1.0])
me_screenshot_from_2020_09_12_11_19_54_002.materials.append(mat_screenshot_from_2020_09_12_11_19_54)
me_screenshot_from_2020_09_12_11_19_54_002.use_remesh_fix_poles = True
me_screenshot_from_2020_09_12_11_19_54_002.use_remesh_preserve_attributes = False
me_screenshot_from_2020_09_12_11_19_54_002.use_mirror_vertex_groups = False
me_screenshot_from_2020_09_12_11_19_54_002.update()
me_screenshot_from_2020_09_12_11_19_54_003 = bpy.data.meshes.new('Screenshot from 2020-09-12 11-19-54.003')
me_screenshot_from_2020_09_12_11_19_54_003.from_pydata([(-20.31, -0.5, 0.0), (20.31, -0.5, 0.0), (-20.31, 0.5, 0.0), (20.31, 0.5, 0.0)], [], [(0, 1, 3, 2)])
_uv = me_screenshot_from_2020_09_12_11_19_54_003.uv_layers.new(name='UVMap')
_uv.uv.foreach_set('vector', [0.0, 0.0, 1.0, 0.0, 1.0, 1.0, 0.0, 1.0])
me_screenshot_from_2020_09_12_11_19_54_003.materials.append(mat_screenshot_from_2020_09_12_11_19_54)
me_screenshot_from_2020_09_12_11_19_54_003.use_remesh_fix_poles = True
me_screenshot_from_2020_09_12_11_19_54_003.use_remesh_preserve_attributes = False
me_screenshot_from_2020_09_12_11_19_54_003.use_mirror_vertex_groups = False
me_screenshot_from_2020_09_12_11_19_54_003.update()
me_screenshot_from_2020_09_12_11_19_54_004 = bpy.data.meshes.new('Screenshot from 2020-09-12 11-19-54.004')
me_screenshot_from_2020_09_12_11_19_54_004.from_pydata([(-20.31, -0.5, 0.0), (20.31, -0.5, 0.0), (-20.31, 0.5, 0.0), (20.31, 0.5, 0.0)], [], [(0, 1, 3, 2)])
_uv = me_screenshot_from_2020_09_12_11_19_54_004.uv_layers.new(name='UVMap')
_uv.uv.foreach_set('vector', [0.0, 0.0, 1.0, 0.0, 1.0, 1.0, 0.0, 1.0])
me_screenshot_from_2020_09_12_11_19_54_004.materials.append(mat_screenshot_from_2020_09_12_11_19_54)
me_screenshot_from_2020_09_12_11_19_54_004.use_remesh_fix_poles = True
me_screenshot_from_2020_09_12_11_19_54_004.use_remesh_preserve_attributes = False
me_screenshot_from_2020_09_12_11_19_54_004.use_mirror_vertex_groups = False
me_screenshot_from_2020_09_12_11_19_54_004.update()
me_screenshot_from_2020_09_12_11_19_54_005 = bpy.data.meshes.new('Screenshot from 2020-09-12 11-19-54.005')
me_screenshot_from_2020_09_12_11_19_54_005.from_pydata([(-20.31, -0.5, 0.0), (20.31, -0.5, 0.0), (-20.31, 0.5, 0.0), (20.31, 0.5, 0.0)], [], [(0, 1, 3, 2)])
_uv = me_screenshot_from_2020_09_12_11_19_54_005.uv_layers.new(name='UVMap')
_uv.uv.foreach_set('vector', [0.0, 0.0, 1.0, 0.0, 1.0, 1.0, 0.0, 1.0])
me_screenshot_from_2020_09_12_11_19_54_005.materials.append(mat_screenshot_from_2020_09_12_11_19_54)
me_screenshot_from_2020_09_12_11_19_54_005.use_remesh_fix_poles = True
me_screenshot_from_2020_09_12_11_19_54_005.use_remesh_preserve_attributes = False
me_screenshot_from_2020_09_12_11_19_54_005.use_mirror_vertex_groups = False
me_screenshot_from_2020_09_12_11_19_54_005.update()
me_5x5_1000_1 = bpy.data.meshes.new('5x5_1000-1')
me_5x5_1000_1.from_pydata([(-0.5, -0.5, 0.0), (0.5, -0.5, 0.0), (-0.5, 0.5, 0.0), (0.5, 0.5, 0.0)], [], [(0, 1, 3, 2)])
_uv = me_5x5_1000_1.uv_layers.new(name='UVMap')
_uv.uv.foreach_set('vector', [0.0, 0.0, 1.0, 0.0, 1.0, 1.0, 0.0, 1.0])
me_5x5_1000_1.materials.append(mat_5x5_1000_1)
me_5x5_1000_1.use_remesh_fix_poles = True
me_5x5_1000_1.use_remesh_preserve_attributes = False
me_5x5_1000_1.use_mirror_vertex_groups = False
me_5x5_1000_1.update()
me_5x5_1000_2 = bpy.data.meshes.new('5x5_1000-2')
me_5x5_1000_2.from_pydata([(-0.5, -0.5, 0.0), (0.5, -0.5, 0.0), (-0.5, 0.5, 0.0), (0.5, 0.5, 0.0)], [], [(0, 1, 3, 2)])
_uv = me_5x5_1000_2.uv_layers.new(name='UVMap')
_uv.uv.foreach_set('vector', [0.0, 0.0, 1.0, 0.0, 1.0, 1.0, 0.0, 1.0])
me_5x5_1000_2.materials.append(mat_5x5_1000_2)
me_5x5_1000_2.use_remesh_fix_poles = True
me_5x5_1000_2.use_remesh_preserve_attributes = False
me_5x5_1000_2.use_mirror_vertex_groups = False
me_5x5_1000_2.update()
me_5x5_1000_3 = bpy.data.meshes.new('5x5_1000-3')
me_5x5_1000_3.from_pydata([(-0.5, -0.5, 0.0), (0.5, -0.5, 0.0), (-0.5, 0.5, 0.0), (0.5, 0.5, 0.0)], [], [(0, 1, 3, 2)])
_uv = me_5x5_1000_3.uv_layers.new(name='UVMap')
_uv.uv.foreach_set('vector', [0.0, 0.0, 1.0, 0.0, 1.0, 1.0, 0.0, 1.0])
me_5x5_1000_3.materials.append(mat_5x5_1000_3)
me_5x5_1000_3.use_remesh_fix_poles = True
me_5x5_1000_3.use_remesh_preserve_attributes = False
me_5x5_1000_3.use_mirror_vertex_groups = False
me_5x5_1000_3.update()
me_5x5_1000_4 = bpy.data.meshes.new('5x5_1000-4')
me_5x5_1000_4.from_pydata([(-0.5, -0.5, 0.0), (0.5, -0.5, 0.0), (-0.5, 0.5, 0.0), (0.5, 0.5, 0.0)], [], [(0, 1, 3, 2)])
_uv = me_5x5_1000_4.uv_layers.new(name='UVMap')
_uv.uv.foreach_set('vector', [0.0, 0.0, 1.0, 0.0, 1.0, 1.0, 0.0, 1.0])
me_5x5_1000_4.materials.append(mat_5x5_1000_4)
me_5x5_1000_4.use_remesh_fix_poles = True
me_5x5_1000_4.use_remesh_preserve_attributes = False
me_5x5_1000_4.use_mirror_vertex_groups = False
me_5x5_1000_4.update()
me_5x5_1000_5 = bpy.data.meshes.new('5x5_1000-5')
me_5x5_1000_5.from_pydata([(-0.5, -0.5, 0.0), (0.5, -0.5, 0.0), (-0.5, 0.5, 0.0), (0.5, 0.5, 0.0)], [], [(0, 1, 3, 2)])
_uv = me_5x5_1000_5.uv_layers.new(name='UVMap')
_uv.uv.foreach_set('vector', [0.0, 0.0, 1.0, 0.0, 1.0, 1.0, 0.0, 1.0])
me_5x5_1000_5.materials.append(mat_5x5_1000_5)
me_5x5_1000_5.use_remesh_fix_poles = True
me_5x5_1000_5.use_remesh_preserve_attributes = False
me_5x5_1000_5.use_mirror_vertex_groups = False
me_5x5_1000_5.update()
me_5x5_1000_6 = bpy.data.meshes.new('5x5_1000-6')
me_5x5_1000_6.from_pydata([(-0.5, -0.5, 0.0), (0.5, -0.5, 0.0), (-0.5, 0.5, 0.0), (0.5, 0.5, 0.0)], [], [(0, 1, 3, 2)])
_uv = me_5x5_1000_6.uv_layers.new(name='UVMap')
_uv.uv.foreach_set('vector', [0.0, 0.0, 1.0, 0.0, 1.0, 1.0, 0.0, 1.0])
me_5x5_1000_6.materials.append(mat_5x5_1000_6)
me_5x5_1000_6.use_remesh_fix_poles = True
me_5x5_1000_6.use_remesh_preserve_attributes = False
me_5x5_1000_6.use_mirror_vertex_groups = False
me_5x5_1000_6.update()
me_5x5_1000_7 = bpy.data.meshes.new('5x5_1000-7')
me_5x5_1000_7.from_pydata([(-0.5, -0.5, 0.0), (0.5, -0.5, 0.0), (-0.5, 0.5, 0.0), (0.5, 0.5, 0.0)], [], [(0, 1, 3, 2)])
_uv = me_5x5_1000_7.uv_layers.new(name='UVMap')
_uv.uv.foreach_set('vector', [0.0, 0.0, 1.0, 0.0, 1.0, 1.0, 0.0, 1.0])
me_5x5_1000_7.materials.append(mat_5x5_1000_7)
me_5x5_1000_7.use_remesh_fix_poles = True
me_5x5_1000_7.use_remesh_preserve_attributes = False
me_5x5_1000_7.use_mirror_vertex_groups = False
me_5x5_1000_7.update()
me_5x5_1000_8 = bpy.data.meshes.new('5x5_1000-8')
me_5x5_1000_8.from_pydata([(-0.5, -0.5, 0.0), (0.5, -0.5, 0.0), (-0.5, 0.5, 0.0), (0.5, 0.5, 0.0)], [], [(0, 1, 3, 2)])
_uv = me_5x5_1000_8.uv_layers.new(name='UVMap')
_uv.uv.foreach_set('vector', [0.0, 0.0, 1.0, 0.0, 1.0, 1.0, 0.0, 1.0])
me_5x5_1000_8.materials.append(mat_5x5_1000_8)
me_5x5_1000_8.use_remesh_fix_poles = True
me_5x5_1000_8.use_remesh_preserve_attributes = False
me_5x5_1000_8.use_mirror_vertex_groups = False
me_5x5_1000_8.update()
me_5x5_1000_9 = bpy.data.meshes.new('5x5_1000-9')
me_5x5_1000_9.from_pydata([(-0.5, -0.5, 0.0), (0.5, -0.5, 0.0), (-0.5, 0.5, 0.0), (0.5, 0.5, 0.0)], [], [(0, 1, 3, 2)])
_uv = me_5x5_1000_9.uv_layers.new(name='UVMap')
_uv.uv.foreach_set('vector', [0.0, 0.0, 1.0, 0.0, 1.0, 1.0, 0.0, 1.0])
me_5x5_1000_9.materials.append(mat_5x5_1000_9)
me_5x5_1000_9.use_remesh_fix_poles = True
me_5x5_1000_9.use_remesh_preserve_attributes = False
me_5x5_1000_9.use_mirror_vertex_groups = False
me_5x5_1000_9.update()
me_5x5_1000_10 = bpy.data.meshes.new('5x5_1000-10')
me_5x5_1000_10.from_pydata([(-0.5, -0.5, 0.0), (0.5, -0.5, 0.0), (-0.5, 0.5, 0.0), (0.5, 0.5, 0.0)], [], [(0, 1, 3, 2)])
_uv = me_5x5_1000_10.uv_layers.new(name='UVMap')
_uv.uv.foreach_set('vector', [0.0, 0.0, 1.0, 0.0, 1.0, 1.0, 0.0, 1.0])
me_5x5_1000_10.materials.append(mat_5x5_1000_10)
me_5x5_1000_10.use_remesh_fix_poles = True
me_5x5_1000_10.use_remesh_preserve_attributes = False
me_5x5_1000_10.use_mirror_vertex_groups = False
me_5x5_1000_10.update()
me_5x5_1000_11 = bpy.data.meshes.new('5x5_1000-11')
me_5x5_1000_11.from_pydata([(-0.5, -0.5, 0.0), (0.5, -0.5, 0.0), (-0.5, 0.5, 0.0), (0.5, 0.5, 0.0)], [], [(0, 1, 3, 2)])
_uv = me_5x5_1000_11.uv_layers.new(name='UVMap')
_uv.uv.foreach_set('vector', [0.0, 0.0, 1.0, 0.0, 1.0, 1.0, 0.0, 1.0])
me_5x5_1000_11.materials.append(mat_5x5_1000_11)
me_5x5_1000_11.use_remesh_fix_poles = True
me_5x5_1000_11.use_remesh_preserve_attributes = False
me_5x5_1000_11.use_mirror_vertex_groups = False
me_5x5_1000_11.update()
me_5x5_1000_12 = bpy.data.meshes.new('5x5_1000-12')
me_5x5_1000_12.from_pydata([(-0.5, -0.5, 0.0), (0.5, -0.5, 0.0), (-0.5, 0.5, 0.0), (0.5, 0.5, 0.0)], [], [(0, 1, 3, 2)])
_uv = me_5x5_1000_12.uv_layers.new(name='UVMap')
_uv.uv.foreach_set('vector', [0.0, 0.0, 1.0, 0.0, 1.0, 1.0, 0.0, 1.0])
me_5x5_1000_12.materials.append(mat_5x5_1000_12)
me_5x5_1000_12.use_remesh_fix_poles = True
me_5x5_1000_12.use_remesh_preserve_attributes = False
me_5x5_1000_12.use_mirror_vertex_groups = False
me_5x5_1000_12.update()
me_5x5_1000_13 = bpy.data.meshes.new('5x5_1000-13')
me_5x5_1000_13.from_pydata([(-0.5, -0.5, 0.0), (0.5, -0.5, 0.0), (-0.5, 0.5, 0.0), (0.5, 0.5, 0.0)], [], [(0, 1, 3, 2)])
_uv = me_5x5_1000_13.uv_layers.new(name='UVMap')
_uv.uv.foreach_set('vector', [0.0, 0.0, 1.0, 0.0, 1.0, 1.0, 0.0, 1.0])
me_5x5_1000_13.materials.append(mat_5x5_1000_13)
me_5x5_1000_13.use_remesh_fix_poles = True
me_5x5_1000_13.use_remesh_preserve_attributes = False
me_5x5_1000_13.use_mirror_vertex_groups = False
me_5x5_1000_13.update()
me_5x5_1000_14 = bpy.data.meshes.new('5x5_1000-14')
me_5x5_1000_14.from_pydata([(-0.5, -0.5, 0.0), (0.5, -0.5, 0.0), (-0.5, 0.5, 0.0), (0.5, 0.5, 0.0)], [], [(0, 1, 3, 2)])
_uv = me_5x5_1000_14.uv_layers.new(name='UVMap')
_uv.uv.foreach_set('vector', [0.0, 0.0, 1.0, 0.0, 1.0, 1.0, 0.0, 1.0])
me_5x5_1000_14.materials.append(mat_5x5_1000_14)
me_5x5_1000_14.use_remesh_fix_poles = True
me_5x5_1000_14.use_remesh_preserve_attributes = False
me_5x5_1000_14.use_mirror_vertex_groups = False
me_5x5_1000_14.update()
me_5x5_1000_15 = bpy.data.meshes.new('5x5_1000-15')
me_5x5_1000_15.from_pydata([(-0.5, -0.5, 0.0), (0.5, -0.5, 0.0), (-0.5, 0.5, 0.0), (0.5, 0.5, 0.0)], [], [(0, 1, 3, 2)])
_uv = me_5x5_1000_15.uv_layers.new(name='UVMap')
_uv.uv.foreach_set('vector', [0.0, 0.0, 1.0, 0.0, 1.0, 1.0, 0.0, 1.0])
me_5x5_1000_15.materials.append(mat_5x5_1000_15)
me_5x5_1000_15.use_remesh_fix_poles = True
me_5x5_1000_15.use_remesh_preserve_attributes = False
me_5x5_1000_15.use_mirror_vertex_groups = False
me_5x5_1000_15.update()
me_5x5_1000_16 = bpy.data.meshes.new('5x5_1000-16')
me_5x5_1000_16.from_pydata([(-0.5, -0.5, 0.0), (0.5, -0.5, 0.0), (-0.5, 0.5, 0.0), (0.5, 0.5, 0.0)], [], [(0, 1, 3, 2)])
_uv = me_5x5_1000_16.uv_layers.new(name='UVMap')
_uv.uv.foreach_set('vector', [0.0, 0.0, 1.0, 0.0, 1.0, 1.0, 0.0, 1.0])
me_5x5_1000_16.materials.append(mat_5x5_1000_16)
me_5x5_1000_16.use_remesh_fix_poles = True
me_5x5_1000_16.use_remesh_preserve_attributes = False
me_5x5_1000_16.use_mirror_vertex_groups = False
me_5x5_1000_16.update()
me_5x5_1000_17 = bpy.data.meshes.new('5x5_1000-17')
me_5x5_1000_17.from_pydata([(-0.5, -0.5, 0.0), (0.5, -0.5, 0.0), (-0.5, 0.5, 0.0), (0.5, 0.5, 0.0)], [], [(0, 1, 3, 2)])
_uv = me_5x5_1000_17.uv_layers.new(name='UVMap')
_uv.uv.foreach_set('vector', [0.0, 0.0, 1.0, 0.0, 1.0, 1.0, 0.0, 1.0])
me_5x5_1000_17.materials.append(mat_5x5_1000_17)
me_5x5_1000_17.use_remesh_fix_poles = True
me_5x5_1000_17.use_remesh_preserve_attributes = False
me_5x5_1000_17.use_mirror_vertex_groups = False
me_5x5_1000_17.update()
me_5x5_1000_18 = bpy.data.meshes.new('5x5_1000-18')
me_5x5_1000_18.from_pydata([(-0.5, -0.5, 0.0), (0.5, -0.5, 0.0), (-0.5, 0.5, 0.0), (0.5, 0.5, 0.0)], [], [(0, 1, 3, 2)])
_uv = me_5x5_1000_18.uv_layers.new(name='UVMap')
_uv.uv.foreach_set('vector', [0.0, 0.0, 1.0, 0.0, 1.0, 1.0, 0.0, 1.0])
me_5x5_1000_18.materials.append(mat_5x5_1000_18)
me_5x5_1000_18.use_remesh_fix_poles = True
me_5x5_1000_18.use_remesh_preserve_attributes = False
me_5x5_1000_18.use_mirror_vertex_groups = False
me_5x5_1000_18.update()

# ---- objects
ob_cube = bpy.data.objects.new('Cube', me_cube)
ob_light = bpy.data.objects.new('Light', light_light)
ob_camera = bpy.data.objects.new('Camera', cam_camera)
ob_5x5_1000_100 = bpy.data.objects.new('5x5_1000-100', me_5x5_1000_100)
ob_5x5_1000_101 = bpy.data.objects.new('5x5_1000-101', me_5x5_1000_101)
ob_5x5_1000_102 = bpy.data.objects.new('5x5_1000-102', me_5x5_1000_102)
ob_screenshot_from_2020_09_12_11_19_54 = bpy.data.objects.new('Screenshot from 2020-09-12 11-19-54', me_screenshot_from_2020_09_12_11_19_54)
ob_screenshot_from_2020_09_12_11_19_54_001 = bpy.data.objects.new('Screenshot from 2020-09-12 11-19-54.001', me_screenshot_from_2020_09_12_11_19_54_001)
ob_screenshot_from_2020_09_12_11_19_54_002 = bpy.data.objects.new('Screenshot from 2020-09-12 11-19-54.002', me_screenshot_from_2020_09_12_11_19_54_002)
ob_screenshot_from_2020_09_12_11_19_54_003 = bpy.data.objects.new('Screenshot from 2020-09-12 11-19-54.003', me_screenshot_from_2020_09_12_11_19_54_003)
ob_screenshot_from_2020_09_12_11_19_54_004 = bpy.data.objects.new('Screenshot from 2020-09-12 11-19-54.004', me_screenshot_from_2020_09_12_11_19_54_004)
ob_screenshot_from_2020_09_12_11_19_54_005 = bpy.data.objects.new('Screenshot from 2020-09-12 11-19-54.005', me_screenshot_from_2020_09_12_11_19_54_005)
ob_5x5_1000_1 = bpy.data.objects.new('5x5_1000-1', me_5x5_1000_1)
ob_5x5_1000_2 = bpy.data.objects.new('5x5_1000-2', me_5x5_1000_2)
ob_5x5_1000_3 = bpy.data.objects.new('5x5_1000-3', me_5x5_1000_3)
ob_5x5_1000_4 = bpy.data.objects.new('5x5_1000-4', me_5x5_1000_4)
ob_5x5_1000_5 = bpy.data.objects.new('5x5_1000-5', me_5x5_1000_5)
ob_5x5_1000_6 = bpy.data.objects.new('5x5_1000-6', me_5x5_1000_6)
ob_5x5_1000_7 = bpy.data.objects.new('5x5_1000-7', me_5x5_1000_7)
ob_5x5_1000_8 = bpy.data.objects.new('5x5_1000-8', me_5x5_1000_8)
ob_5x5_1000_9 = bpy.data.objects.new('5x5_1000-9', me_5x5_1000_9)
ob_5x5_1000_10 = bpy.data.objects.new('5x5_1000-10', me_5x5_1000_10)
ob_5x5_1000_11 = bpy.data.objects.new('5x5_1000-11', me_5x5_1000_11)
ob_5x5_1000_12 = bpy.data.objects.new('5x5_1000-12', me_5x5_1000_12)
ob_5x5_1000_13 = bpy.data.objects.new('5x5_1000-13', me_5x5_1000_13)
ob_5x5_1000_14 = bpy.data.objects.new('5x5_1000-14', me_5x5_1000_14)
ob_5x5_1000_15 = bpy.data.objects.new('5x5_1000-15', me_5x5_1000_15)
ob_5x5_1000_16 = bpy.data.objects.new('5x5_1000-16', me_5x5_1000_16)
ob_5x5_1000_17 = bpy.data.objects.new('5x5_1000-17', me_5x5_1000_17)
ob_5x5_1000_18 = bpy.data.objects.new('5x5_1000-18', me_5x5_1000_18)

# ---- transforms, parenting, visibility, modifiers, constraints
ob_cube.location = (0.0, 0.0, 1.01)
ob_cube.scale = (0.1, 4.0, 1.0)
ob_cube.lock_rotations_4d = False
ob_cube.empty_display_type = 'ARROWS'
ob_cube.lineart.crease_threshold = 0.0
ob_light.location = (4.076, 1.005, 5.904)
ob_light.rotation_euler = (0.6503, 0.05522, 1.866)
ob_light.lock_rotations_4d = False
ob_light.empty_display_type = 'ARROWS'
ob_light.color = (0.0, 0.0, 0.0, 0.0)
ob_light.lineart.crease_threshold = 0.0
ob_camera.location = (7.359, -6.926, 4.958)
ob_camera.rotation_euler = (1.109, 0.0, 0.8149)
ob_camera.lock_rotations_4d = False
ob_camera.empty_display_type = 'ARROWS'
ob_camera.color = (0.0, 0.0, 0.0, 0.0)
ob_camera.display_type = 'WIRE'
ob_camera.lineart.crease_threshold = 0.0
ob_5x5_1000_100.location = (0.12, -2.0, 1.7)
ob_5x5_1000_100.rotation_euler = (1.571, 0.0, 1.571)
ob_5x5_1000_100.scale = (0.2, 0.2, 1.0)
ob_5x5_1000_100.lineart.crease_threshold = 0.0
ob_5x5_1000_101.location = (0.12, 0.0, 1.7)
ob_5x5_1000_101.rotation_euler = (1.571, 0.0, 1.571)
ob_5x5_1000_101.scale = (0.2, 0.2, 1.0)
ob_5x5_1000_101.lineart.crease_threshold = 0.0
ob_5x5_1000_102.location = (0.12, 2.0, 1.7)
ob_5x5_1000_102.rotation_euler = (1.571, 0.0, 1.571)
ob_5x5_1000_102.scale = (0.2, 0.2, 1.0)
ob_5x5_1000_102.lineart.crease_threshold = 0.0
ob_screenshot_from_2020_09_12_11_19_54.location = (-2.5, 0.2, 0.02)
ob_screenshot_from_2020_09_12_11_19_54.scale = (0.1231, 0.05, 1.0)
ob_screenshot_from_2020_09_12_11_19_54.lineart.crease_threshold = 0.0
ob_screenshot_from_2020_09_12_11_19_54_001.location = (-2.5, -0.2, 0.02)
ob_screenshot_from_2020_09_12_11_19_54_001.scale = (0.1231, 0.05, 1.0)
ob_screenshot_from_2020_09_12_11_19_54_001.lineart.crease_threshold = 0.0
ob_screenshot_from_2020_09_12_11_19_54_002.location = (-2.5, -2.2, 0.02)
ob_screenshot_from_2020_09_12_11_19_54_002.scale = (0.1231, 0.05, 1.0)
ob_screenshot_from_2020_09_12_11_19_54_002.lineart.crease_threshold = 0.0
ob_screenshot_from_2020_09_12_11_19_54_003.location = (-2.5, -1.8, 0.02)
ob_screenshot_from_2020_09_12_11_19_54_003.scale = (0.1231, 0.05, 1.0)
ob_screenshot_from_2020_09_12_11_19_54_003.lineart.crease_threshold = 0.0
ob_screenshot_from_2020_09_12_11_19_54_004.location = (-2.5, 1.8, 0.02)
ob_screenshot_from_2020_09_12_11_19_54_004.scale = (0.1231, 0.05, 1.0)
ob_screenshot_from_2020_09_12_11_19_54_004.lineart.crease_threshold = 0.0
ob_screenshot_from_2020_09_12_11_19_54_005.location = (-2.5, 2.2, 0.02)
ob_screenshot_from_2020_09_12_11_19_54_005.scale = (0.1231, 0.05, 1.0)
ob_screenshot_from_2020_09_12_11_19_54_005.lineart.crease_threshold = 0.0
ob_5x5_1000_1.location = (0.0, -2.0, 0.02)
ob_5x5_1000_1.scale = (0.2, 0.2, 1.0)
ob_5x5_1000_1.lineart.crease_threshold = 0.0
ob_5x5_1000_2.location = (-1.0, -2.0, 0.02)
ob_5x5_1000_2.scale = (0.2, 0.2, 1.0)
ob_5x5_1000_2.lineart.crease_threshold = 0.0
ob_5x5_1000_3.location = (-2.0, -2.0, 0.02)
ob_5x5_1000_3.scale = (0.2, 0.2, 1.0)
ob_5x5_1000_3.lineart.crease_threshold = 0.0
ob_5x5_1000_4.location = (-3.0, -2.0, 0.02)
ob_5x5_1000_4.scale = (0.2, 0.2, 1.0)
ob_5x5_1000_4.lineart.crease_threshold = 0.0
ob_5x5_1000_5.location = (-4.0, -2.0, 0.02)
ob_5x5_1000_5.scale = (0.2, 0.2, 1.0)
ob_5x5_1000_5.lineart.crease_threshold = 0.0
ob_5x5_1000_6.location = (-5.0, -2.0, 0.02)
ob_5x5_1000_6.scale = (0.2, 0.2, 1.0)
ob_5x5_1000_6.lineart.crease_threshold = 0.0
ob_5x5_1000_7.location = (0.0, 0.0, 0.02)
ob_5x5_1000_7.scale = (0.2, 0.2, 1.0)
ob_5x5_1000_7.lineart.crease_threshold = 0.0
ob_5x5_1000_8.location = (-1.0, 0.0, 0.02)
ob_5x5_1000_8.scale = (0.2, 0.2, 1.0)
ob_5x5_1000_8.lineart.crease_threshold = 0.0
ob_5x5_1000_9.location = (-2.0, 0.0, 0.02)
ob_5x5_1000_9.scale = (0.2, 0.2, 1.0)
ob_5x5_1000_9.lineart.crease_threshold = 0.0
ob_5x5_1000_10.location = (-3.0, 0.0, 0.02)
ob_5x5_1000_10.scale = (0.2, 0.2, 1.0)
ob_5x5_1000_10.lineart.crease_threshold = 0.0
ob_5x5_1000_11.location = (-4.0, 0.0, 0.02)
ob_5x5_1000_11.scale = (0.2, 0.2, 1.0)
ob_5x5_1000_11.lineart.crease_threshold = 0.0
ob_5x5_1000_12.location = (-5.0, 0.0, 0.02)
ob_5x5_1000_12.scale = (0.2, 0.2, 1.0)
ob_5x5_1000_12.lineart.crease_threshold = 0.0
ob_5x5_1000_13.location = (0.0, 2.0, 0.02)
ob_5x5_1000_13.scale = (0.2, 0.2, 1.0)
ob_5x5_1000_13.lineart.crease_threshold = 0.0
ob_5x5_1000_14.location = (-1.0, 2.0, 0.02)
ob_5x5_1000_14.scale = (0.2, 0.2, 1.0)
ob_5x5_1000_14.lineart.crease_threshold = 0.0
ob_5x5_1000_15.location = (-2.0, 2.0, 0.02)
ob_5x5_1000_15.scale = (0.2, 0.2, 1.0)
ob_5x5_1000_15.lineart.crease_threshold = 0.0
ob_5x5_1000_16.location = (-3.0, 2.0, 0.02)
ob_5x5_1000_16.scale = (0.2, 0.2, 1.0)
ob_5x5_1000_16.lineart.crease_threshold = 0.0
ob_5x5_1000_17.location = (-4.0, 2.0, 0.02)
ob_5x5_1000_17.scale = (0.2, 0.2, 1.0)
ob_5x5_1000_17.lineart.crease_threshold = 0.0
ob_5x5_1000_18.location = (-5.0, 2.0, 0.02)
ob_5x5_1000_18.scale = (0.2, 0.2, 1.0)
ob_5x5_1000_18.lineart.crease_threshold = 0.0

# ---- collection membership
col_collection.objects.link(ob_cube)
col_collection.objects.link(ob_light)
col_collection.objects.link(ob_camera)
col_collection.objects.link(ob_5x5_1000_100)
col_collection.objects.link(ob_5x5_1000_101)
col_collection.objects.link(ob_5x5_1000_102)
col_collection.objects.link(ob_screenshot_from_2020_09_12_11_19_54)
col_collection.objects.link(ob_screenshot_from_2020_09_12_11_19_54_001)
col_collection.objects.link(ob_screenshot_from_2020_09_12_11_19_54_002)
col_collection.objects.link(ob_screenshot_from_2020_09_12_11_19_54_003)
col_collection.objects.link(ob_screenshot_from_2020_09_12_11_19_54_004)
col_collection.objects.link(ob_screenshot_from_2020_09_12_11_19_54_005)
col_collection.objects.link(ob_5x5_1000_1)
col_collection.objects.link(ob_5x5_1000_2)
col_collection.objects.link(ob_5x5_1000_3)
col_collection.objects.link(ob_5x5_1000_4)
col_collection.objects.link(ob_5x5_1000_5)
col_collection.objects.link(ob_5x5_1000_6)
col_collection.objects.link(ob_5x5_1000_7)
col_collection.objects.link(ob_5x5_1000_8)
col_collection.objects.link(ob_5x5_1000_9)
col_collection.objects.link(ob_5x5_1000_10)
col_collection.objects.link(ob_5x5_1000_11)
col_collection.objects.link(ob_5x5_1000_12)
col_collection.objects.link(ob_5x5_1000_13)
col_collection.objects.link(ob_5x5_1000_14)
col_collection.objects.link(ob_5x5_1000_15)
col_collection.objects.link(ob_5x5_1000_16)
col_collection.objects.link(ob_5x5_1000_17)
col_collection.objects.link(ob_5x5_1000_18)

# ---- scene / render settings (as saved in the file)
scene.camera = ob_camera
scene.frame_start = 1; scene.frame_end = 250; scene.frame_set(0)
scene.render.engine = 'BLENDER_EEVEE_NEXT'
scene.cycles.use_denoising = False
scene.cycles.samples = 128
scene.cycles.sampling_pattern = 'TABULATED_SOBOL'
scene.cycles.use_adaptive_sampling = False
scene.cycles.use_light_tree = False
scene.view_settings.view_transform = 'Filmic'
bpy.context.view_layer.update()
